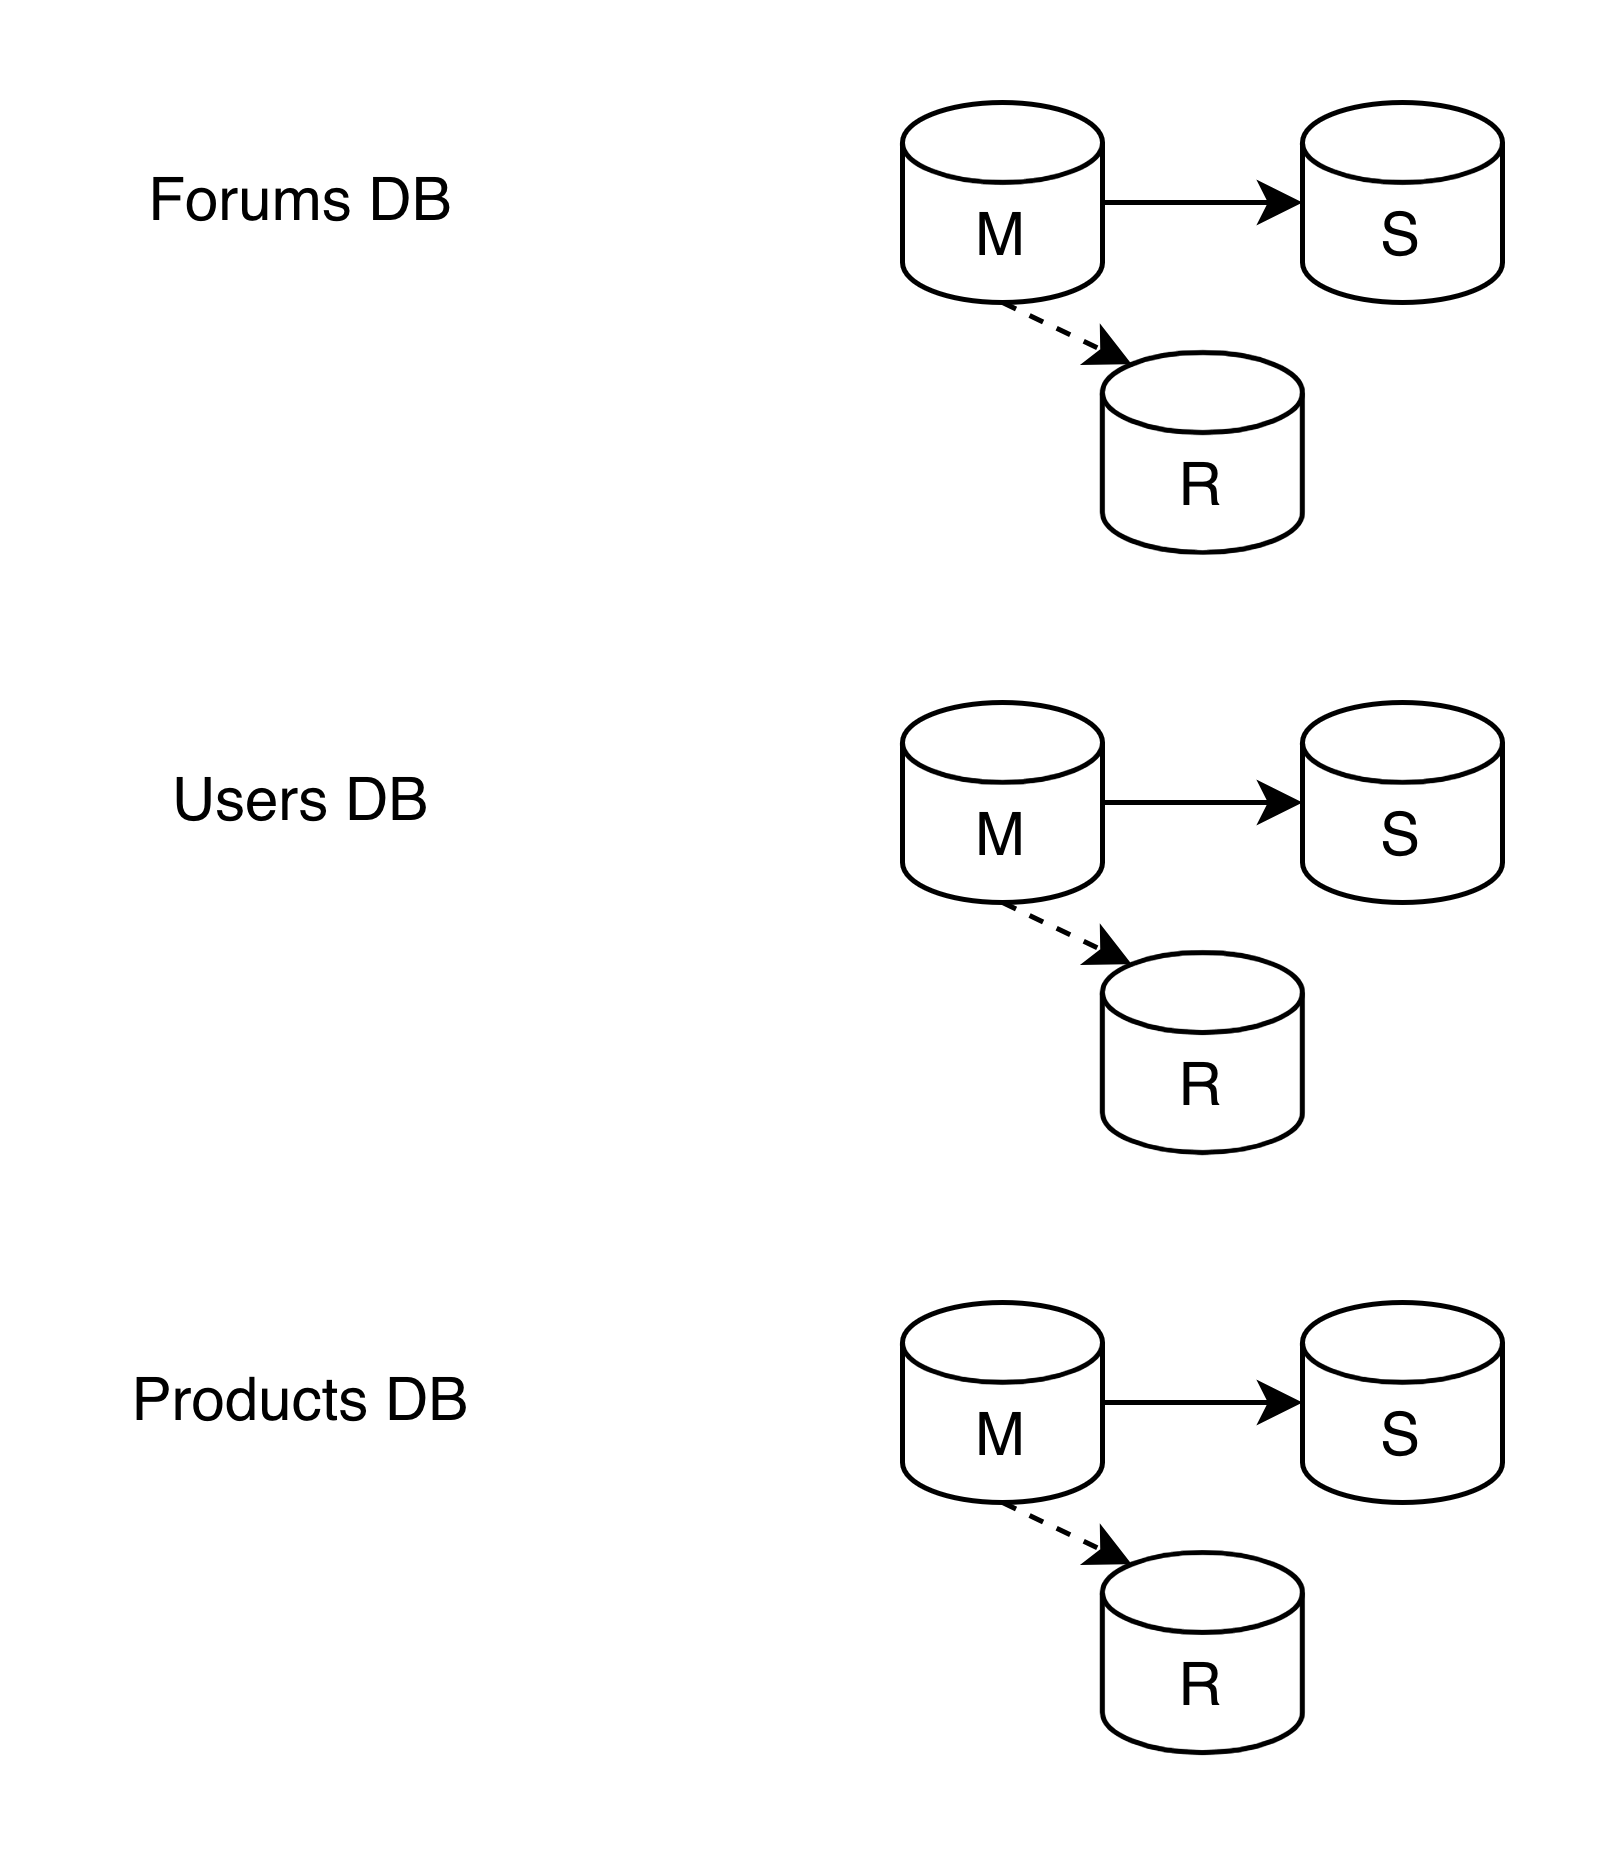

The diagram above was exported from draw.io. Its source (the exported page's mxGraphModel, read from the mxfile embedded in the PNG):
<mxGraphModel dx="1106" dy="604" grid="1" gridSize="10" guides="1" tooltips="1" connect="1" arrows="1" fold="1" page="1" pageScale="1" pageWidth="827" pageHeight="1169" math="0" shadow="0">
  <root>
    <mxCell id="0" />
    <mxCell id="1" parent="0" />
    <mxCell id="KCFJ6E32RH1tTvEGcGdL-1" value="M" style="shape=cylinder3;whiteSpace=wrap;html=1;boundedLbl=1;backgroundOutline=1;size=8;" vertex="1" parent="1">
      <mxGeometry x="320" y="80" width="40" height="40" as="geometry" />
    </mxCell>
    <mxCell id="KCFJ6E32RH1tTvEGcGdL-2" value="S" style="shape=cylinder3;whiteSpace=wrap;html=1;boundedLbl=1;backgroundOutline=1;size=8;" vertex="1" parent="1">
      <mxGeometry x="400" y="80" width="40" height="40" as="geometry" />
    </mxCell>
    <mxCell id="KCFJ6E32RH1tTvEGcGdL-3" value="R" style="shape=cylinder3;whiteSpace=wrap;html=1;boundedLbl=1;backgroundOutline=1;size=8;" vertex="1" parent="1">
      <mxGeometry x="360" y="130" width="40" height="40" as="geometry" />
    </mxCell>
    <mxCell id="KCFJ6E32RH1tTvEGcGdL-4" style="edgeStyle=orthogonalEdgeStyle;rounded=0;orthogonalLoop=1;jettySize=auto;html=1;exitX=1;exitY=0.5;exitDx=0;exitDy=0;exitPerimeter=0;entryX=0;entryY=0.5;entryDx=0;entryDy=0;entryPerimeter=0;" edge="1" parent="1" source="KCFJ6E32RH1tTvEGcGdL-1" target="KCFJ6E32RH1tTvEGcGdL-2">
      <mxGeometry relative="1" as="geometry" />
    </mxCell>
    <mxCell id="KCFJ6E32RH1tTvEGcGdL-5" style="rounded=0;orthogonalLoop=1;jettySize=auto;html=1;exitX=0.5;exitY=1;exitDx=0;exitDy=0;exitPerimeter=0;entryX=0.145;entryY=0;entryDx=0;entryDy=2.32;entryPerimeter=0;dashed=1;" edge="1" parent="1" source="KCFJ6E32RH1tTvEGcGdL-1" target="KCFJ6E32RH1tTvEGcGdL-3">
      <mxGeometry relative="1" as="geometry" />
    </mxCell>
    <mxCell id="KCFJ6E32RH1tTvEGcGdL-6" value="Forums DB" style="text;html=1;whiteSpace=wrap;strokeColor=none;fillColor=none;align=center;verticalAlign=middle;rounded=0;" vertex="1" parent="1">
      <mxGeometry x="160" y="85" width="80" height="30" as="geometry" />
    </mxCell>
    <mxCell id="KCFJ6E32RH1tTvEGcGdL-7" value="M" style="shape=cylinder3;whiteSpace=wrap;html=1;boundedLbl=1;backgroundOutline=1;size=8;" vertex="1" parent="1">
      <mxGeometry x="320" y="200" width="40" height="40" as="geometry" />
    </mxCell>
    <mxCell id="KCFJ6E32RH1tTvEGcGdL-8" value="S" style="shape=cylinder3;whiteSpace=wrap;html=1;boundedLbl=1;backgroundOutline=1;size=8;" vertex="1" parent="1">
      <mxGeometry x="400" y="200" width="40" height="40" as="geometry" />
    </mxCell>
    <mxCell id="KCFJ6E32RH1tTvEGcGdL-9" value="R" style="shape=cylinder3;whiteSpace=wrap;html=1;boundedLbl=1;backgroundOutline=1;size=8;" vertex="1" parent="1">
      <mxGeometry x="360" y="250" width="40" height="40" as="geometry" />
    </mxCell>
    <mxCell id="KCFJ6E32RH1tTvEGcGdL-10" style="edgeStyle=orthogonalEdgeStyle;rounded=0;orthogonalLoop=1;jettySize=auto;html=1;exitX=1;exitY=0.5;exitDx=0;exitDy=0;exitPerimeter=0;entryX=0;entryY=0.5;entryDx=0;entryDy=0;entryPerimeter=0;" edge="1" parent="1" source="KCFJ6E32RH1tTvEGcGdL-7" target="KCFJ6E32RH1tTvEGcGdL-8">
      <mxGeometry relative="1" as="geometry" />
    </mxCell>
    <mxCell id="KCFJ6E32RH1tTvEGcGdL-11" style="rounded=0;orthogonalLoop=1;jettySize=auto;html=1;exitX=0.5;exitY=1;exitDx=0;exitDy=0;exitPerimeter=0;entryX=0.145;entryY=0;entryDx=0;entryDy=2.32;entryPerimeter=0;dashed=1;" edge="1" parent="1" source="KCFJ6E32RH1tTvEGcGdL-7" target="KCFJ6E32RH1tTvEGcGdL-9">
      <mxGeometry relative="1" as="geometry" />
    </mxCell>
    <mxCell id="KCFJ6E32RH1tTvEGcGdL-12" value="Users DB" style="text;html=1;whiteSpace=wrap;strokeColor=none;fillColor=none;align=center;verticalAlign=middle;rounded=0;" vertex="1" parent="1">
      <mxGeometry x="160" y="205" width="80" height="30" as="geometry" />
    </mxCell>
    <mxCell id="KCFJ6E32RH1tTvEGcGdL-13" value="M" style="shape=cylinder3;whiteSpace=wrap;html=1;boundedLbl=1;backgroundOutline=1;size=8;" vertex="1" parent="1">
      <mxGeometry x="320" y="320" width="40" height="40" as="geometry" />
    </mxCell>
    <mxCell id="KCFJ6E32RH1tTvEGcGdL-14" value="S" style="shape=cylinder3;whiteSpace=wrap;html=1;boundedLbl=1;backgroundOutline=1;size=8;" vertex="1" parent="1">
      <mxGeometry x="400" y="320" width="40" height="40" as="geometry" />
    </mxCell>
    <mxCell id="KCFJ6E32RH1tTvEGcGdL-15" value="R" style="shape=cylinder3;whiteSpace=wrap;html=1;boundedLbl=1;backgroundOutline=1;size=8;" vertex="1" parent="1">
      <mxGeometry x="360" y="370" width="40" height="40" as="geometry" />
    </mxCell>
    <mxCell id="KCFJ6E32RH1tTvEGcGdL-16" style="edgeStyle=orthogonalEdgeStyle;rounded=0;orthogonalLoop=1;jettySize=auto;html=1;exitX=1;exitY=0.5;exitDx=0;exitDy=0;exitPerimeter=0;entryX=0;entryY=0.5;entryDx=0;entryDy=0;entryPerimeter=0;" edge="1" parent="1" source="KCFJ6E32RH1tTvEGcGdL-13" target="KCFJ6E32RH1tTvEGcGdL-14">
      <mxGeometry relative="1" as="geometry" />
    </mxCell>
    <mxCell id="KCFJ6E32RH1tTvEGcGdL-17" style="rounded=0;orthogonalLoop=1;jettySize=auto;html=1;exitX=0.5;exitY=1;exitDx=0;exitDy=0;exitPerimeter=0;entryX=0.145;entryY=0;entryDx=0;entryDy=2.32;entryPerimeter=0;dashed=1;" edge="1" parent="1" source="KCFJ6E32RH1tTvEGcGdL-13" target="KCFJ6E32RH1tTvEGcGdL-15">
      <mxGeometry relative="1" as="geometry" />
    </mxCell>
    <mxCell id="KCFJ6E32RH1tTvEGcGdL-18" value="Products DB" style="text;html=1;whiteSpace=wrap;strokeColor=none;fillColor=none;align=center;verticalAlign=middle;rounded=0;" vertex="1" parent="1">
      <mxGeometry x="160" y="325" width="80" height="30" as="geometry" />
    </mxCell>
  </root>
</mxGraphModel>